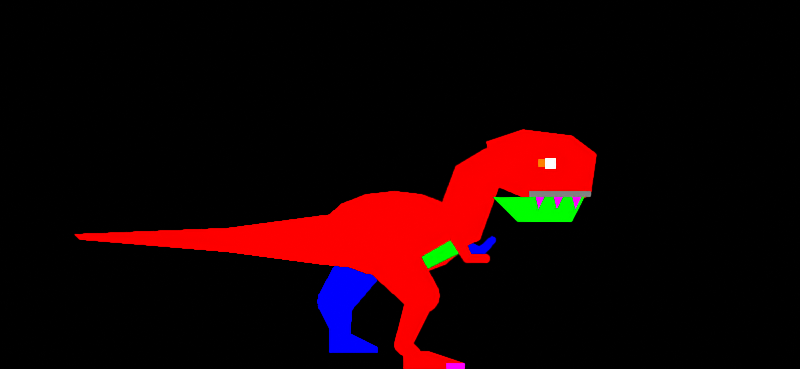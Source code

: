 # Source: tyrannosaurus-wink.blend  (saved by Blender 4.5.92; exported with 4.5.12 LTS)
import bpy
from mathutils import Matrix  # noqa: F401  (used for matrix-valued properties, if any)

bpy.ops.wm.read_factory_settings(use_empty=True)
scene = bpy.context.scene
scene.name = 'DinoTycoon_Motion_tyrannosaurus_wink'

# ---- materials (node trees are filled in below, after node groups)
mat_dinotycoon_role_f = bpy.data.materials.new('DinoTycoon_Role_F')
mat_dinotycoon_role_f.diffuse_color = (0.0, 0.0, 1.0, 1.0)
mat_dinotycoon_role_b = bpy.data.materials.new('DinoTycoon_Role_B')
mat_dinotycoon_role_b.diffuse_color = (1.0, 0.0, 0.0, 1.0)
mat_dinotycoon_role_d = bpy.data.materials.new('DinoTycoon_Role_D')
mat_dinotycoon_role_d.diffuse_color = (0.0, 1.0, 0.0, 1.0)
mat_dinotycoon_role_m = bpy.data.materials.new('DinoTycoon_Role_M')
mat_dinotycoon_role_m.diffuse_color = (0.2159, 0.2159, 0.2159, 1.0)
mat_dinotycoon_role_w = bpy.data.materials.new('DinoTycoon_Role_W')
mat_dinotycoon_role_w.diffuse_color = (1.0, 0.0, 1.0, 1.0)
mat_dinotycoon_role_e = bpy.data.materials.new('DinoTycoon_Role_E')
mat_dinotycoon_role_e.diffuse_color = (1.0, 1.0, 1.0, 1.0)
mat_dinotycoon_role_y = bpy.data.materials.new('DinoTycoon_Role_Y')
mat_dinotycoon_role_y.diffuse_color = (1.0, 0.2159, 0.0, 1.0)

# ---- material node trees
mat_dinotycoon_role_f.use_nodes = True; mat_dinotycoon_role_f.node_tree.nodes.clear()
_N = mat_dinotycoon_role_f.node_tree.nodes; _L = mat_dinotycoon_role_f.node_tree.links
n0 = _N.new('ShaderNodeEmission'); n0.name = 'Emission'; n0.location = (0, 0)
n0.inputs[0].default_value = (0.0, 0.0, 1.0, 1.0)
n1 = _N.new('ShaderNodeOutputMaterial'); n1.name = 'Material Output'; n1.location = (0, 0)
_L.new(n0.outputs[0], n1.inputs[0])
n1.is_active_output = True
mat_dinotycoon_role_b.use_nodes = True; mat_dinotycoon_role_b.node_tree.nodes.clear()
_N = mat_dinotycoon_role_b.node_tree.nodes; _L = mat_dinotycoon_role_b.node_tree.links
n0 = _N.new('ShaderNodeEmission'); n0.name = 'Emission'; n0.location = (0, 0)
n0.inputs[0].default_value = (1.0, 0.0, 0.0, 1.0)
n1 = _N.new('ShaderNodeOutputMaterial'); n1.name = 'Material Output'; n1.location = (0, 0)
_L.new(n0.outputs[0], n1.inputs[0])
n1.is_active_output = True
mat_dinotycoon_role_d.use_nodes = True; mat_dinotycoon_role_d.node_tree.nodes.clear()
_N = mat_dinotycoon_role_d.node_tree.nodes; _L = mat_dinotycoon_role_d.node_tree.links
n0 = _N.new('ShaderNodeEmission'); n0.name = 'Emission'; n0.location = (0, 0)
n0.inputs[0].default_value = (0.0, 1.0, 0.0, 1.0)
n1 = _N.new('ShaderNodeOutputMaterial'); n1.name = 'Material Output'; n1.location = (0, 0)
_L.new(n0.outputs[0], n1.inputs[0])
n1.is_active_output = True
mat_dinotycoon_role_m.use_nodes = True; mat_dinotycoon_role_m.node_tree.nodes.clear()
_N = mat_dinotycoon_role_m.node_tree.nodes; _L = mat_dinotycoon_role_m.node_tree.links
n0 = _N.new('ShaderNodeEmission'); n0.name = 'Emission'; n0.location = (0, 0)
n0.inputs[0].default_value = (0.2159, 0.2159, 0.2159, 1.0)
n1 = _N.new('ShaderNodeOutputMaterial'); n1.name = 'Material Output'; n1.location = (0, 0)
_L.new(n0.outputs[0], n1.inputs[0])
n1.is_active_output = True
mat_dinotycoon_role_w.use_nodes = True; mat_dinotycoon_role_w.node_tree.nodes.clear()
_N = mat_dinotycoon_role_w.node_tree.nodes; _L = mat_dinotycoon_role_w.node_tree.links
n0 = _N.new('ShaderNodeEmission'); n0.name = 'Emission'; n0.location = (0, 0)
n0.inputs[0].default_value = (1.0, 0.0, 1.0, 1.0)
n1 = _N.new('ShaderNodeOutputMaterial'); n1.name = 'Material Output'; n1.location = (0, 0)
_L.new(n0.outputs[0], n1.inputs[0])
n1.is_active_output = True
mat_dinotycoon_role_e.use_nodes = True; mat_dinotycoon_role_e.node_tree.nodes.clear()
_N = mat_dinotycoon_role_e.node_tree.nodes; _L = mat_dinotycoon_role_e.node_tree.links
n0 = _N.new('ShaderNodeEmission'); n0.name = 'Emission'; n0.location = (0, 0)
n1 = _N.new('ShaderNodeOutputMaterial'); n1.name = 'Material Output'; n1.location = (0, 0)
_L.new(n0.outputs[0], n1.inputs[0])
n1.is_active_output = True
mat_dinotycoon_role_y.use_nodes = True; mat_dinotycoon_role_y.node_tree.nodes.clear()
_N = mat_dinotycoon_role_y.node_tree.nodes; _L = mat_dinotycoon_role_y.node_tree.links
n0 = _N.new('ShaderNodeEmission'); n0.name = 'Emission'; n0.location = (0, 0)
n0.inputs[0].default_value = (1.0, 0.2159, 0.0, 1.0)
n1 = _N.new('ShaderNodeOutputMaterial'); n1.name = 'Material Output'; n1.location = (0, 0)
_L.new(n0.outputs[0], n1.inputs[0])
n1.is_active_output = True

# ---- cameras
cam_dinotycoon_motion_tyrannosaurus_wink_sample_camera = bpy.data.cameras.new('DinoTycoon_Motion_tyrannosaurus_wink_sample_Camera')
cam_dinotycoon_motion_tyrannosaurus_wink_sample_camera.type = 'ORTHO'
cam_dinotycoon_motion_tyrannosaurus_wink_sample_camera.ortho_scale = 130.0

# ---- meshes
me_dinotycoon_motion_tyrannosaurus_wink_sample_far_leg_0 = bpy.data.meshes.new('DinoTycoon_Motion_tyrannosaurus_wink_sample_far_leg_0')
me_dinotycoon_motion_tyrannosaurus_wink_sample_far_leg_0.from_pydata([(56.7, 3.0, 21.27), (52.03, 3.0, 12.7), (56.97, 3.0, 9.3), (63.3, 3.0, 16.73), (56.7, 5.0, 21.27), (52.03, 5.0, 12.7), (56.97, 5.0, 9.3), (63.3, 5.0, 16.73)], [], [(3, 2, 1, 0), (4, 5, 6, 7), (0, 1, 5, 4), (1, 2, 6, 5), (2, 3, 7, 6), (3, 0, 4, 7)])
me_dinotycoon_motion_tyrannosaurus_wink_sample_far_leg_0.materials.append(mat_dinotycoon_role_f)
me_dinotycoon_motion_tyrannosaurus_wink_sample_far_leg_0.update()
me_dinotycoon_motion_tyrannosaurus_wink_sample_far_leg_joint_0 = bpy.data.meshes.new('DinoTycoon_Motion_tyrannosaurus_wink_sample_far_leg_joint_0')
me_dinotycoon_motion_tyrannosaurus_wink_sample_far_leg_joint_0.from_pydata([(64.0, 3.0, 19.0), (63.7, 3.0, 17.47), (62.83, 3.0, 16.17), (61.53, 3.0, 15.3), (60.0, 3.0, 15.0), (58.47, 3.0, 15.3), (57.17, 3.0, 16.17), (56.3, 3.0, 17.47), (56.0, 3.0, 19.0), (56.3, 3.0, 20.53), (57.17, 3.0, 21.83), (58.47, 3.0, 22.7), (60.0, 3.0, 23.0), (61.53, 3.0, 22.7), (62.83, 3.0, 21.83), (63.7, 3.0, 20.53), (64.0, 5.0, 19.0), (63.7, 5.0, 17.47), (62.83, 5.0, 16.17), (61.53, 5.0, 15.3), (60.0, 5.0, 15.0), (58.47, 5.0, 15.3), (57.17, 5.0, 16.17), (56.3, 5.0, 17.47), (56.0, 5.0, 19.0), (56.3, 5.0, 20.53), (57.17, 5.0, 21.83), (58.47, 5.0, 22.7), (60.0, 5.0, 23.0), (61.53, 5.0, 22.7), (62.83, 5.0, 21.83), (63.7, 5.0, 20.53)], [], [(15, 14, 13, 12, 11, 10, 9, 8, 7, 6, 5, 4, 3, 2, 1, 0), (16, 17, 18, 19, 20, 21, 22, 23, 24, 25, 26, 27, 28, 29, 30, 31), (0, 1, 17, 16), (1, 2, 18, 17), (2, 3, 19, 18), (3, 4, 20, 19), (4, 5, 21, 20), (5, 6, 22, 21), (6, 7, 23, 22), (7, 8, 24, 23), (8, 9, 25, 24), (9, 10, 26, 25), (10, 11, 27, 26), (11, 12, 28, 27), (12, 13, 29, 28), (13, 14, 30, 29), (14, 15, 31, 30), (15, 0, 16, 31)])
me_dinotycoon_motion_tyrannosaurus_wink_sample_far_leg_joint_0.materials.append(mat_dinotycoon_role_f)
me_dinotycoon_motion_tyrannosaurus_wink_sample_far_leg_joint_0.update()
me_dinotycoon_motion_tyrannosaurus_wink_sample_far_leg_1 = bpy.data.meshes.new('DinoTycoon_Motion_tyrannosaurus_wink_sample_far_leg_1')
me_dinotycoon_motion_tyrannosaurus_wink_sample_far_leg_1.from_pydata([(51.55, 3.0, 10.45), (54.03, 3.0, 5.325), (56.97, 3.0, 5.871), (57.45, 3.0, 11.55), (51.55, 5.0, 10.45), (54.03, 5.0, 5.325), (56.97, 5.0, 5.871), (57.45, 5.0, 11.55)], [], [(3, 2, 1, 0), (4, 5, 6, 7), (0, 1, 5, 4), (1, 2, 6, 5), (2, 3, 7, 6), (3, 0, 4, 7)])
me_dinotycoon_motion_tyrannosaurus_wink_sample_far_leg_1.materials.append(mat_dinotycoon_role_f)
me_dinotycoon_motion_tyrannosaurus_wink_sample_far_leg_1.update()
me_dinotycoon_motion_tyrannosaurus_wink_sample_far_leg_joint_1 = bpy.data.meshes.new('DinoTycoon_Motion_tyrannosaurus_wink_sample_far_leg_joint_1')
me_dinotycoon_motion_tyrannosaurus_wink_sample_far_leg_joint_1.from_pydata([(57.5, 3.0, 11.0), (57.27, 3.0, 9.852), (56.62, 3.0, 8.879), (55.65, 3.0, 8.228), (54.5, 3.0, 8.0), (53.35, 3.0, 8.228), (52.38, 3.0, 8.879), (51.73, 3.0, 9.852), (51.5, 3.0, 11.0), (51.73, 3.0, 12.15), (52.38, 3.0, 13.12), (53.35, 3.0, 13.77), (54.5, 3.0, 14.0), (55.65, 3.0, 13.77), (56.62, 3.0, 13.12), (57.27, 3.0, 12.15), (57.5, 5.0, 11.0), (57.27, 5.0, 9.852), (56.62, 5.0, 8.879), (55.65, 5.0, 8.228), (54.5, 5.0, 8.0), (53.35, 5.0, 8.228), (52.38, 5.0, 8.879), (51.73, 5.0, 9.852), (51.5, 5.0, 11.0), (51.73, 5.0, 12.15), (52.38, 5.0, 13.12), (53.35, 5.0, 13.77), (54.5, 5.0, 14.0), (55.65, 5.0, 13.77), (56.62, 5.0, 13.12), (57.27, 5.0, 12.15)], [], [(15, 14, 13, 12, 11, 10, 9, 8, 7, 6, 5, 4, 3, 2, 1, 0), (16, 17, 18, 19, 20, 21, 22, 23, 24, 25, 26, 27, 28, 29, 30, 31), (0, 1, 17, 16), (1, 2, 18, 17), (2, 3, 19, 18), (3, 4, 20, 19), (4, 5, 21, 20), (5, 6, 22, 21), (6, 7, 23, 22), (7, 8, 24, 23), (8, 9, 25, 24), (9, 10, 26, 25), (10, 11, 27, 26), (11, 12, 28, 27), (12, 13, 29, 28), (13, 14, 30, 29), (14, 15, 31, 30), (15, 0, 16, 31)])
me_dinotycoon_motion_tyrannosaurus_wink_sample_far_leg_joint_1.materials.append(mat_dinotycoon_role_f)
me_dinotycoon_motion_tyrannosaurus_wink_sample_far_leg_joint_1.update()
me_dinotycoon_motion_tyrannosaurus_wink_sample_far_leg_tip = bpy.data.meshes.new('DinoTycoon_Motion_tyrannosaurus_wink_sample_far_leg_tip')
me_dinotycoon_motion_tyrannosaurus_wink_sample_far_leg_tip.from_pydata([(57.0, 3.0, 5.598), (56.89, 3.0, 5.024), (56.56, 3.0, 4.537), (56.07, 3.0, 4.212), (55.5, 3.0, 4.098), (54.93, 3.0, 4.212), (54.44, 3.0, 4.537), (54.11, 3.0, 5.024), (54.0, 3.0, 5.598), (54.11, 3.0, 6.172), (54.44, 3.0, 6.659), (54.93, 3.0, 6.984), (55.5, 3.0, 7.098), (56.07, 3.0, 6.984), (56.56, 3.0, 6.659), (56.89, 3.0, 6.172), (57.0, 5.0, 5.598), (56.89, 5.0, 5.024), (56.56, 5.0, 4.537), (56.07, 5.0, 4.212), (55.5, 5.0, 4.098), (54.93, 5.0, 4.212), (54.44, 5.0, 4.537), (54.11, 5.0, 5.024), (54.0, 5.0, 5.598), (54.11, 5.0, 6.172), (54.44, 5.0, 6.659), (54.93, 5.0, 6.984), (55.5, 5.0, 7.098), (56.07, 5.0, 6.984), (56.56, 5.0, 6.659), (56.89, 5.0, 6.172)], [], [(15, 14, 13, 12, 11, 10, 9, 8, 7, 6, 5, 4, 3, 2, 1, 0), (16, 17, 18, 19, 20, 21, 22, 23, 24, 25, 26, 27, 28, 29, 30, 31), (0, 1, 17, 16), (1, 2, 18, 17), (2, 3, 19, 18), (3, 4, 20, 19), (4, 5, 21, 20), (5, 6, 22, 21), (6, 7, 23, 22), (7, 8, 24, 23), (8, 9, 25, 24), (9, 10, 26, 25), (10, 11, 27, 26), (11, 12, 28, 27), (12, 13, 29, 28), (13, 14, 30, 29), (14, 15, 31, 30), (15, 0, 16, 31)])
me_dinotycoon_motion_tyrannosaurus_wink_sample_far_leg_tip.materials.append(mat_dinotycoon_role_f)
me_dinotycoon_motion_tyrannosaurus_wink_sample_far_leg_tip.update()
me_dinotycoon_motion_tyrannosaurus_wink_sample_far_toes = bpy.data.meshes.new('DinoTycoon_Motion_tyrannosaurus_wink_sample_far_toes')
me_dinotycoon_motion_tyrannosaurus_wink_sample_far_toes.from_pydata([(53.5, 3.0, 6.598), (57.5, 3.0, 5.598), (61.5, 3.0, 3.598), (61.5, 3.0, 2.598), (53.5, 3.0, 2.598), (53.5, 5.0, 6.598), (57.5, 5.0, 5.598), (61.5, 5.0, 3.598), (61.5, 5.0, 2.598), (53.5, 5.0, 2.598)], [], [(4, 3, 2, 1, 0), (5, 6, 7, 8, 9), (0, 1, 6, 5), (1, 2, 7, 6), (2, 3, 8, 7), (3, 4, 9, 8), (4, 0, 5, 9)])
me_dinotycoon_motion_tyrannosaurus_wink_sample_far_toes.materials.append(mat_dinotycoon_role_f)
me_dinotycoon_motion_tyrannosaurus_wink_sample_far_toes.update()
me_dinotycoon_motion_tyrannosaurus_wink_sample_tail = bpy.data.meshes.new('DinoTycoon_Motion_tyrannosaurus_wink_sample_tail')
me_dinotycoon_motion_tyrannosaurus_wink_sample_tail.from_pydata([(61.0, -1.0, 26.0), (52.0, -1.0, 25.0), (37.0, -1.0, 23.0), (12.0, -1.0, 22.0), (13.0, -1.0, 21.0), (37.0, -1.0, 19.0), (52.0, -1.0, 17.0), (62.0, -1.0, 16.0), (61.0, 1.0, 26.0), (52.0, 1.0, 25.0), (37.0, 1.0, 23.0), (12.0, 1.0, 22.0), (13.0, 1.0, 21.0), (37.0, 1.0, 19.0), (52.0, 1.0, 17.0), (62.0, 1.0, 16.0)], [], [(7, 6, 5, 4, 3, 2, 1, 0), (8, 9, 10, 11, 12, 13, 14, 15), (0, 1, 9, 8), (1, 2, 10, 9), (2, 3, 11, 10), (3, 4, 12, 11), (4, 5, 13, 12), (5, 6, 14, 13), (6, 7, 15, 14), (7, 0, 8, 15)])
me_dinotycoon_motion_tyrannosaurus_wink_sample_tail.materials.append(mat_dinotycoon_role_b)
me_dinotycoon_motion_tyrannosaurus_wink_sample_tail.update()
me_dinotycoon_motion_tyrannosaurus_wink_sample_torso = bpy.data.meshes.new('DinoTycoon_Motion_tyrannosaurus_wink_sample_torso')
me_dinotycoon_motion_tyrannosaurus_wink_sample_torso.from_pydata([(76.0, -1.0, 22.0), (75.09, -1.0, 19.32), (72.49, -1.0, 17.05), (68.59, -1.0, 15.53), (64.0, -1.0, 15.0), (59.41, -1.0, 15.53), (55.51, -1.0, 17.05), (52.91, -1.0, 19.32), (52.0, -1.0, 22.0), (52.91, -1.0, 24.68), (55.51, -1.0, 26.95), (59.41, -1.0, 28.47), (64.0, -1.0, 29.0), (68.59, -1.0, 28.47), (72.49, -1.0, 26.95), (75.09, -1.0, 24.68), (76.0, 1.0, 22.0), (75.09, 1.0, 19.32), (72.49, 1.0, 17.05), (68.59, 1.0, 15.53), (64.0, 1.0, 15.0), (59.41, 1.0, 15.53), (55.51, 1.0, 17.05), (52.91, 1.0, 19.32), (52.0, 1.0, 22.0), (52.91, 1.0, 24.68), (55.51, 1.0, 26.95), (59.41, 1.0, 28.47), (64.0, 1.0, 29.0), (68.59, 1.0, 28.47), (72.49, 1.0, 26.95), (75.09, 1.0, 24.68)], [], [(15, 14, 13, 12, 11, 10, 9, 8, 7, 6, 5, 4, 3, 2, 1, 0), (16, 17, 18, 19, 20, 21, 22, 23, 24, 25, 26, 27, 28, 29, 30, 31), (0, 1, 17, 16), (1, 2, 18, 17), (2, 3, 19, 18), (3, 4, 20, 19), (4, 5, 21, 20), (5, 6, 22, 21), (6, 7, 23, 22), (7, 8, 24, 23), (8, 9, 25, 24), (9, 10, 26, 25), (10, 11, 27, 26), (11, 12, 28, 27), (12, 13, 29, 28), (13, 14, 30, 29), (14, 15, 31, 30), (15, 0, 16, 31)])
me_dinotycoon_motion_tyrannosaurus_wink_sample_torso.materials.append(mat_dinotycoon_role_b)
me_dinotycoon_motion_tyrannosaurus_wink_sample_torso.update()
me_dinotycoon_motion_tyrannosaurus_wink_sample_neck = bpy.data.meshes.new('DinoTycoon_Motion_tyrannosaurus_wink_sample_neck')
me_dinotycoon_motion_tyrannosaurus_wink_sample_neck.from_pydata([(71.0, -2.0, 25.0), (74.0, -2.0, 33.0), (79.0, -2.0, 36.0), (82.0, -2.0, 32.0), (78.0, -2.0, 21.0), (71.0, -2.0, 18.0), (71.0, 0.0, 25.0), (74.0, 0.0, 33.0), (79.0, 0.0, 36.0), (82.0, 0.0, 32.0), (78.0, 0.0, 21.0), (71.0, 0.0, 18.0)], [], [(5, 4, 3, 2, 1, 0), (6, 7, 8, 9, 10, 11), (0, 1, 7, 6), (1, 2, 8, 7), (2, 3, 9, 8), (3, 4, 10, 9), (4, 5, 11, 10), (5, 0, 6, 11)])
me_dinotycoon_motion_tyrannosaurus_wink_sample_neck.materials.append(mat_dinotycoon_role_b)
me_dinotycoon_motion_tyrannosaurus_wink_sample_neck.update()
me_dinotycoon_motion_tyrannosaurus_wink_sample_skull = bpy.data.meshes.new('DinoTycoon_Motion_tyrannosaurus_wink_sample_skull')
me_dinotycoon_motion_tyrannosaurus_wink_sample_skull.from_pydata([(79.0, -3.0, 37.0), (85.0, -3.0, 39.0), (93.0, -3.0, 38.0), (97.0, -3.0, 35.0), (96.0, -3.0, 28.0), (87.0, -3.0, 27.0), (80.0, -3.0, 30.0), (79.0, -1.0, 37.0), (85.0, -1.0, 39.0), (93.0, -1.0, 38.0), (97.0, -1.0, 35.0), (96.0, -1.0, 28.0), (87.0, -1.0, 27.0), (80.0, -1.0, 30.0)], [], [(6, 5, 4, 3, 2, 1, 0), (7, 8, 9, 10, 11, 12, 13), (0, 1, 8, 7), (1, 2, 9, 8), (2, 3, 10, 9), (3, 4, 11, 10), (4, 5, 12, 11), (5, 6, 13, 12), (6, 0, 7, 13)])
me_dinotycoon_motion_tyrannosaurus_wink_sample_skull.materials.append(mat_dinotycoon_role_b)
me_dinotycoon_motion_tyrannosaurus_wink_sample_skull.update()
me_dinotycoon_motion_tyrannosaurus_wink_sample_jaw = bpy.data.meshes.new('DinoTycoon_Motion_tyrannosaurus_wink_sample_jaw')
me_dinotycoon_motion_tyrannosaurus_wink_sample_jaw.from_pydata([(83.0, -4.0, 28.0), (95.0, -4.0, 28.0), (93.0, -4.0, 24.0), (84.0, -4.0, 24.0), (80.0, -4.0, 28.0), (83.0, -2.0, 28.0), (95.0, -2.0, 28.0), (93.0, -2.0, 24.0), (84.0, -2.0, 24.0), (80.0, -2.0, 28.0)], [], [(4, 3, 2, 1, 0), (5, 6, 7, 8, 9), (0, 1, 6, 5), (1, 2, 7, 6), (2, 3, 8, 7), (3, 4, 9, 8), (4, 0, 5, 9)])
me_dinotycoon_motion_tyrannosaurus_wink_sample_jaw.materials.append(mat_dinotycoon_role_d)
me_dinotycoon_motion_tyrannosaurus_wink_sample_jaw.update()
me_dinotycoon_motion_tyrannosaurus_wink_sample_mouth = bpy.data.meshes.new('DinoTycoon_Motion_tyrannosaurus_wink_sample_mouth')
me_dinotycoon_motion_tyrannosaurus_wink_sample_mouth.from_pydata([(86.0, -6.0, 29.0), (96.0, -6.0, 29.0), (96.0, -6.0, 28.0), (86.0, -6.0, 28.0), (86.0, -4.0, 29.0), (96.0, -4.0, 29.0), (96.0, -4.0, 28.0), (86.0, -4.0, 28.0)], [], [(3, 2, 1, 0), (4, 5, 6, 7), (0, 1, 5, 4), (1, 2, 6, 5), (2, 3, 7, 6), (3, 0, 4, 7)])
me_dinotycoon_motion_tyrannosaurus_wink_sample_mouth.materials.append(mat_dinotycoon_role_m)
me_dinotycoon_motion_tyrannosaurus_wink_sample_mouth.update()
me_dinotycoon_motion_tyrannosaurus_wink_sample_tooth_55 = bpy.data.meshes.new('DinoTycoon_Motion_tyrannosaurus_wink_sample_tooth_55')
me_dinotycoon_motion_tyrannosaurus_wink_sample_tooth_55.from_pydata([(87.0, -7.0, 28.0), (88.5, -7.0, 28.0), (87.5, -7.0, 26.0), (87.0, -5.0, 28.0), (88.5, -5.0, 28.0), (87.5, -5.0, 26.0)], [], [(2, 1, 0), (3, 4, 5), (0, 1, 4, 3), (1, 2, 5, 4), (2, 0, 3, 5)])
me_dinotycoon_motion_tyrannosaurus_wink_sample_tooth_55.materials.append(mat_dinotycoon_role_w)
me_dinotycoon_motion_tyrannosaurus_wink_sample_tooth_55.update()
me_dinotycoon_motion_tyrannosaurus_wink_sample_tooth_58 = bpy.data.meshes.new('DinoTycoon_Motion_tyrannosaurus_wink_sample_tooth_58')
me_dinotycoon_motion_tyrannosaurus_wink_sample_tooth_58.from_pydata([(90.0, -7.0, 28.0), (91.5, -7.0, 28.0), (90.5, -7.0, 26.0), (90.0, -5.0, 28.0), (91.5, -5.0, 28.0), (90.5, -5.0, 26.0)], [], [(2, 1, 0), (3, 4, 5), (0, 1, 4, 3), (1, 2, 5, 4), (2, 0, 3, 5)])
me_dinotycoon_motion_tyrannosaurus_wink_sample_tooth_58.materials.append(mat_dinotycoon_role_w)
me_dinotycoon_motion_tyrannosaurus_wink_sample_tooth_58.update()
me_dinotycoon_motion_tyrannosaurus_wink_sample_tooth_61 = bpy.data.meshes.new('DinoTycoon_Motion_tyrannosaurus_wink_sample_tooth_61')
me_dinotycoon_motion_tyrannosaurus_wink_sample_tooth_61.from_pydata([(93.0, -7.0, 28.0), (94.5, -7.0, 28.0), (93.5, -7.0, 26.0), (93.0, -5.0, 28.0), (94.5, -5.0, 28.0), (93.5, -5.0, 26.0)], [], [(2, 1, 0), (3, 4, 5), (0, 1, 4, 3), (1, 2, 5, 4), (2, 0, 3, 5)])
me_dinotycoon_motion_tyrannosaurus_wink_sample_tooth_61.materials.append(mat_dinotycoon_role_w)
me_dinotycoon_motion_tyrannosaurus_wink_sample_tooth_61.update()
me_dinotycoon_motion_tyrannosaurus_wink_sample_eye = bpy.data.meshes.new('DinoTycoon_Motion_tyrannosaurus_wink_sample_eye')
me_dinotycoon_motion_tyrannosaurus_wink_sample_eye.from_pydata([(88.6, -30.0, 34.4), (90.4, -30.0, 34.4), (90.4, -30.0, 32.6), (88.6, -30.0, 32.6), (88.6, -30.0, 34.4), (90.4, -30.0, 34.4), (90.4, -30.0, 32.6), (88.6, -30.0, 32.6)], [], [(3, 2, 1, 0), (4, 5, 6, 7), (0, 1, 5, 4), (1, 2, 6, 5), (2, 3, 7, 6), (3, 0, 4, 7)])
me_dinotycoon_motion_tyrannosaurus_wink_sample_eye.materials.append(mat_dinotycoon_role_e)
me_dinotycoon_motion_tyrannosaurus_wink_sample_eye.update()
me_dinotycoon_motion_tyrannosaurus_wink_sample_eye_white = bpy.data.meshes.new('DinoTycoon_Motion_tyrannosaurus_wink_sample_eye_white')
me_dinotycoon_motion_tyrannosaurus_wink_sample_eye_white.from_pydata([(87.4, -29.0, 34.2), (88.8, -29.0, 34.2), (88.8, -29.0, 32.8), (87.4, -29.0, 32.8), (87.4, -29.0, 34.2), (88.8, -29.0, 34.2), (88.8, -29.0, 32.8), (87.4, -29.0, 32.8)], [], [(3, 2, 1, 0), (4, 5, 6, 7), (0, 1, 5, 4), (1, 2, 6, 5), (2, 3, 7, 6), (3, 0, 4, 7)])
me_dinotycoon_motion_tyrannosaurus_wink_sample_eye_white.materials.append(mat_dinotycoon_role_y)
me_dinotycoon_motion_tyrannosaurus_wink_sample_eye_white.update()
me_dinotycoon_motion_tyrannosaurus_wink_sample_belly = bpy.data.meshes.new('DinoTycoon_Motion_tyrannosaurus_wink_sample_belly')
me_dinotycoon_motion_tyrannosaurus_wink_sample_belly.from_pydata([(60.0, -4.0, 18.0), (68.0, -4.0, 18.0), (75.0, -4.0, 22.0), (75.0, -4.0, 19.0), (67.0, -4.0, 15.0), (61.0, -4.0, 15.0), (60.0, -2.0, 18.0), (68.0, -2.0, 18.0), (75.0, -2.0, 22.0), (75.0, -2.0, 19.0), (67.0, -2.0, 15.0), (61.0, -2.0, 15.0)], [], [(5, 4, 3, 2, 1, 0), (6, 7, 8, 9, 10, 11), (0, 1, 7, 6), (1, 2, 8, 7), (2, 3, 9, 8), (3, 4, 10, 9), (4, 5, 11, 10), (5, 0, 6, 11)])
me_dinotycoon_motion_tyrannosaurus_wink_sample_belly.materials.append(mat_dinotycoon_role_d)
me_dinotycoon_motion_tyrannosaurus_wink_sample_belly.update()
me_dinotycoon_motion_tyrannosaurus_wink_sample_far_arm_0 = bpy.data.meshes.new('DinoTycoon_Motion_tyrannosaurus_wink_sample_far_arm_0')
me_dinotycoon_motion_tyrannosaurus_wink_sample_far_arm_0.from_pydata([(73.55, 2.0, 20.11), (77.64, 2.0, 18.28), (78.36, 2.0, 19.72), (74.45, 2.0, 21.89), (73.55, 4.0, 20.11), (77.64, 4.0, 18.28), (78.36, 4.0, 19.72), (74.45, 4.0, 21.89)], [], [(3, 2, 1, 0), (4, 5, 6, 7), (0, 1, 5, 4), (1, 2, 6, 5), (2, 3, 7, 6), (3, 0, 4, 7)])
me_dinotycoon_motion_tyrannosaurus_wink_sample_far_arm_0.materials.append(mat_dinotycoon_role_f)
me_dinotycoon_motion_tyrannosaurus_wink_sample_far_arm_0.update()
me_dinotycoon_motion_tyrannosaurus_wink_sample_far_arm_joint_0 = bpy.data.meshes.new('DinoTycoon_Motion_tyrannosaurus_wink_sample_far_arm_joint_0')
me_dinotycoon_motion_tyrannosaurus_wink_sample_far_arm_joint_0.from_pydata([(75.0, 2.0, 21.0), (74.92, 2.0, 20.62), (74.71, 2.0, 20.29), (74.38, 2.0, 20.08), (74.0, 2.0, 20.0), (73.62, 2.0, 20.08), (73.29, 2.0, 20.29), (73.08, 2.0, 20.62), (73.0, 2.0, 21.0), (73.08, 2.0, 21.38), (73.29, 2.0, 21.71), (73.62, 2.0, 21.92), (74.0, 2.0, 22.0), (74.38, 2.0, 21.92), (74.71, 2.0, 21.71), (74.92, 2.0, 21.38), (75.0, 4.0, 21.0), (74.92, 4.0, 20.62), (74.71, 4.0, 20.29), (74.38, 4.0, 20.08), (74.0, 4.0, 20.0), (73.62, 4.0, 20.08), (73.29, 4.0, 20.29), (73.08, 4.0, 20.62), (73.0, 4.0, 21.0), (73.08, 4.0, 21.38), (73.29, 4.0, 21.71), (73.62, 4.0, 21.92), (74.0, 4.0, 22.0), (74.38, 4.0, 21.92), (74.71, 4.0, 21.71), (74.92, 4.0, 21.38)], [], [(15, 14, 13, 12, 11, 10, 9, 8, 7, 6, 5, 4, 3, 2, 1, 0), (16, 17, 18, 19, 20, 21, 22, 23, 24, 25, 26, 27, 28, 29, 30, 31), (0, 1, 17, 16), (1, 2, 18, 17), (2, 3, 19, 18), (3, 4, 20, 19), (4, 5, 21, 20), (5, 6, 22, 21), (6, 7, 23, 22), (7, 8, 24, 23), (8, 9, 25, 24), (9, 10, 26, 25), (10, 11, 27, 26), (11, 12, 28, 27), (12, 13, 29, 28), (13, 14, 30, 29), (14, 15, 31, 30), (15, 0, 16, 31)])
me_dinotycoon_motion_tyrannosaurus_wink_sample_far_arm_joint_0.materials.append(mat_dinotycoon_role_f)
me_dinotycoon_motion_tyrannosaurus_wink_sample_far_arm_joint_0.update()
me_dinotycoon_motion_tyrannosaurus_wink_sample_far_arm_1 = bpy.data.meshes.new('DinoTycoon_Motion_tyrannosaurus_wink_sample_far_arm_1')
me_dinotycoon_motion_tyrannosaurus_wink_sample_far_arm_1.from_pydata([(78.57, 2.0, 18.43), (80.42, 2.0, 20.58), (79.58, 2.0, 21.42), (77.43, 2.0, 19.57), (78.57, 4.0, 18.43), (80.42, 4.0, 20.58), (79.58, 4.0, 21.42), (77.43, 4.0, 19.57)], [], [(3, 2, 1, 0), (4, 5, 6, 7), (0, 1, 5, 4), (1, 2, 6, 5), (2, 3, 7, 6), (3, 0, 4, 7)])
me_dinotycoon_motion_tyrannosaurus_wink_sample_far_arm_1.materials.append(mat_dinotycoon_role_f)
me_dinotycoon_motion_tyrannosaurus_wink_sample_far_arm_1.update()
me_dinotycoon_motion_tyrannosaurus_wink_sample_far_arm_joint_1 = bpy.data.meshes.new('DinoTycoon_Motion_tyrannosaurus_wink_sample_far_arm_joint_1')
me_dinotycoon_motion_tyrannosaurus_wink_sample_far_arm_joint_1.from_pydata([(78.8, 2.0, 19.0), (78.74, 2.0, 18.69), (78.57, 2.0, 18.43), (78.31, 2.0, 18.26), (78.0, 2.0, 18.2), (77.69, 2.0, 18.26), (77.43, 2.0, 18.43), (77.26, 2.0, 18.69), (77.2, 2.0, 19.0), (77.26, 2.0, 19.31), (77.43, 2.0, 19.57), (77.69, 2.0, 19.74), (78.0, 2.0, 19.8), (78.31, 2.0, 19.74), (78.57, 2.0, 19.57), (78.74, 2.0, 19.31), (78.8, 4.0, 19.0), (78.74, 4.0, 18.69), (78.57, 4.0, 18.43), (78.31, 4.0, 18.26), (78.0, 4.0, 18.2), (77.69, 4.0, 18.26), (77.43, 4.0, 18.43), (77.26, 4.0, 18.69), (77.2, 4.0, 19.0), (77.26, 4.0, 19.31), (77.43, 4.0, 19.57), (77.69, 4.0, 19.74), (78.0, 4.0, 19.8), (78.31, 4.0, 19.74), (78.57, 4.0, 19.57), (78.74, 4.0, 19.31)], [], [(15, 14, 13, 12, 11, 10, 9, 8, 7, 6, 5, 4, 3, 2, 1, 0), (16, 17, 18, 19, 20, 21, 22, 23, 24, 25, 26, 27, 28, 29, 30, 31), (0, 1, 17, 16), (1, 2, 18, 17), (2, 3, 19, 18), (3, 4, 20, 19), (4, 5, 21, 20), (5, 6, 22, 21), (6, 7, 23, 22), (7, 8, 24, 23), (8, 9, 25, 24), (9, 10, 26, 25), (10, 11, 27, 26), (11, 12, 28, 27), (12, 13, 29, 28), (13, 14, 30, 29), (14, 15, 31, 30), (15, 0, 16, 31)])
me_dinotycoon_motion_tyrannosaurus_wink_sample_far_arm_joint_1.materials.append(mat_dinotycoon_role_f)
me_dinotycoon_motion_tyrannosaurus_wink_sample_far_arm_joint_1.update()
me_dinotycoon_motion_tyrannosaurus_wink_sample_far_arm_tip = bpy.data.meshes.new('DinoTycoon_Motion_tyrannosaurus_wink_sample_far_arm_tip')
me_dinotycoon_motion_tyrannosaurus_wink_sample_far_arm_tip.from_pydata([(80.6, 2.0, 21.0), (80.55, 2.0, 20.77), (80.42, 2.0, 20.58), (80.23, 2.0, 20.45), (80.0, 2.0, 20.4), (79.77, 2.0, 20.45), (79.58, 2.0, 20.58), (79.45, 2.0, 20.77), (79.4, 2.0, 21.0), (79.45, 2.0, 21.23), (79.58, 2.0, 21.42), (79.77, 2.0, 21.55), (80.0, 2.0, 21.6), (80.23, 2.0, 21.55), (80.42, 2.0, 21.42), (80.55, 2.0, 21.23), (80.6, 4.0, 21.0), (80.55, 4.0, 20.77), (80.42, 4.0, 20.58), (80.23, 4.0, 20.45), (80.0, 4.0, 20.4), (79.77, 4.0, 20.45), (79.58, 4.0, 20.58), (79.45, 4.0, 20.77), (79.4, 4.0, 21.0), (79.45, 4.0, 21.23), (79.58, 4.0, 21.42), (79.77, 4.0, 21.55), (80.0, 4.0, 21.6), (80.23, 4.0, 21.55), (80.42, 4.0, 21.42), (80.55, 4.0, 21.23)], [], [(15, 14, 13, 12, 11, 10, 9, 8, 7, 6, 5, 4, 3, 2, 1, 0), (16, 17, 18, 19, 20, 21, 22, 23, 24, 25, 26, 27, 28, 29, 30, 31), (0, 1, 17, 16), (1, 2, 18, 17), (2, 3, 19, 18), (3, 4, 20, 19), (4, 5, 21, 20), (5, 6, 22, 21), (6, 7, 23, 22), (7, 8, 24, 23), (8, 9, 25, 24), (9, 10, 26, 25), (10, 11, 27, 26), (11, 12, 28, 27), (12, 13, 29, 28), (13, 14, 30, 29), (14, 15, 31, 30), (15, 0, 16, 31)])
me_dinotycoon_motion_tyrannosaurus_wink_sample_far_arm_tip.materials.append(mat_dinotycoon_role_f)
me_dinotycoon_motion_tyrannosaurus_wink_sample_far_arm_tip.update()
me_dinotycoon_motion_tyrannosaurus_wink_sample_near_arm_0 = bpy.data.meshes.new('DinoTycoon_Motion_tyrannosaurus_wink_sample_near_arm_0')
me_dinotycoon_motion_tyrannosaurus_wink_sample_near_arm_0.from_pydata([(72.93, -6.0, 21.46), (75.28, -6.0, 17.64), (76.72, -6.0, 18.36), (75.07, -6.0, 22.54), (72.93, -4.0, 21.46), (75.28, -4.0, 17.64), (76.72, -4.0, 18.36), (75.07, -4.0, 22.54)], [], [(3, 2, 1, 0), (4, 5, 6, 7), (0, 1, 5, 4), (1, 2, 6, 5), (2, 3, 7, 6), (3, 0, 4, 7)])
me_dinotycoon_motion_tyrannosaurus_wink_sample_near_arm_0.materials.append(mat_dinotycoon_role_b)
me_dinotycoon_motion_tyrannosaurus_wink_sample_near_arm_0.update()
me_dinotycoon_motion_tyrannosaurus_wink_sample_near_arm_joint_0 = bpy.data.meshes.new('DinoTycoon_Motion_tyrannosaurus_wink_sample_near_arm_joint_0')
me_dinotycoon_motion_tyrannosaurus_wink_sample_near_arm_joint_0.from_pydata([(75.2, -6.0, 22.0), (75.11, -6.0, 21.54), (74.85, -6.0, 21.15), (74.46, -6.0, 20.89), (74.0, -6.0, 20.8), (73.54, -6.0, 20.89), (73.15, -6.0, 21.15), (72.89, -6.0, 21.54), (72.8, -6.0, 22.0), (72.89, -6.0, 22.46), (73.15, -6.0, 22.85), (73.54, -6.0, 23.11), (74.0, -6.0, 23.2), (74.46, -6.0, 23.11), (74.85, -6.0, 22.85), (75.11, -6.0, 22.46), (75.2, -4.0, 22.0), (75.11, -4.0, 21.54), (74.85, -4.0, 21.15), (74.46, -4.0, 20.89), (74.0, -4.0, 20.8), (73.54, -4.0, 20.89), (73.15, -4.0, 21.15), (72.89, -4.0, 21.54), (72.8, -4.0, 22.0), (72.89, -4.0, 22.46), (73.15, -4.0, 22.85), (73.54, -4.0, 23.11), (74.0, -4.0, 23.2), (74.46, -4.0, 23.11), (74.85, -4.0, 22.85), (75.11, -4.0, 22.46)], [], [(15, 14, 13, 12, 11, 10, 9, 8, 7, 6, 5, 4, 3, 2, 1, 0), (16, 17, 18, 19, 20, 21, 22, 23, 24, 25, 26, 27, 28, 29, 30, 31), (0, 1, 17, 16), (1, 2, 18, 17), (2, 3, 19, 18), (3, 4, 20, 19), (4, 5, 21, 20), (5, 6, 22, 21), (6, 7, 23, 22), (7, 8, 24, 23), (8, 9, 25, 24), (9, 10, 26, 25), (10, 11, 27, 26), (11, 12, 28, 27), (12, 13, 29, 28), (13, 14, 30, 29), (14, 15, 31, 30), (15, 0, 16, 31)])
me_dinotycoon_motion_tyrannosaurus_wink_sample_near_arm_joint_0.materials.append(mat_dinotycoon_role_b)
me_dinotycoon_motion_tyrannosaurus_wink_sample_near_arm_joint_0.update()
me_dinotycoon_motion_tyrannosaurus_wink_sample_near_arm_1 = bpy.data.meshes.new('DinoTycoon_Motion_tyrannosaurus_wink_sample_near_arm_1')
me_dinotycoon_motion_tyrannosaurus_wink_sample_near_arm_1.from_pydata([(76.0, -6.0, 17.2), (79.0, -6.0, 17.3), (79.0, -6.0, 18.7), (76.0, -6.0, 18.8), (76.0, -4.0, 17.2), (79.0, -4.0, 17.3), (79.0, -4.0, 18.7), (76.0, -4.0, 18.8)], [], [(3, 2, 1, 0), (4, 5, 6, 7), (0, 1, 5, 4), (1, 2, 6, 5), (2, 3, 7, 6), (3, 0, 4, 7)])
me_dinotycoon_motion_tyrannosaurus_wink_sample_near_arm_1.materials.append(mat_dinotycoon_role_b)
me_dinotycoon_motion_tyrannosaurus_wink_sample_near_arm_1.update()
me_dinotycoon_motion_tyrannosaurus_wink_sample_near_arm_joint_1 = bpy.data.meshes.new('DinoTycoon_Motion_tyrannosaurus_wink_sample_near_arm_joint_1')
me_dinotycoon_motion_tyrannosaurus_wink_sample_near_arm_joint_1.from_pydata([(76.8, -6.0, 18.0), (76.74, -6.0, 17.69), (76.57, -6.0, 17.43), (76.31, -6.0, 17.26), (76.0, -6.0, 17.2), (75.69, -6.0, 17.26), (75.43, -6.0, 17.43), (75.26, -6.0, 17.69), (75.2, -6.0, 18.0), (75.26, -6.0, 18.31), (75.43, -6.0, 18.57), (75.69, -6.0, 18.74), (76.0, -6.0, 18.8), (76.31, -6.0, 18.74), (76.57, -6.0, 18.57), (76.74, -6.0, 18.31), (76.8, -4.0, 18.0), (76.74, -4.0, 17.69), (76.57, -4.0, 17.43), (76.31, -4.0, 17.26), (76.0, -4.0, 17.2), (75.69, -4.0, 17.26), (75.43, -4.0, 17.43), (75.26, -4.0, 17.69), (75.2, -4.0, 18.0), (75.26, -4.0, 18.31), (75.43, -4.0, 18.57), (75.69, -4.0, 18.74), (76.0, -4.0, 18.8), (76.31, -4.0, 18.74), (76.57, -4.0, 18.57), (76.74, -4.0, 18.31)], [], [(15, 14, 13, 12, 11, 10, 9, 8, 7, 6, 5, 4, 3, 2, 1, 0), (16, 17, 18, 19, 20, 21, 22, 23, 24, 25, 26, 27, 28, 29, 30, 31), (0, 1, 17, 16), (1, 2, 18, 17), (2, 3, 19, 18), (3, 4, 20, 19), (4, 5, 21, 20), (5, 6, 22, 21), (6, 7, 23, 22), (7, 8, 24, 23), (8, 9, 25, 24), (9, 10, 26, 25), (10, 11, 27, 26), (11, 12, 28, 27), (12, 13, 29, 28), (13, 14, 30, 29), (14, 15, 31, 30), (15, 0, 16, 31)])
me_dinotycoon_motion_tyrannosaurus_wink_sample_near_arm_joint_1.materials.append(mat_dinotycoon_role_b)
me_dinotycoon_motion_tyrannosaurus_wink_sample_near_arm_joint_1.update()
me_dinotycoon_motion_tyrannosaurus_wink_sample_near_arm_tip = bpy.data.meshes.new('DinoTycoon_Motion_tyrannosaurus_wink_sample_near_arm_tip')
me_dinotycoon_motion_tyrannosaurus_wink_sample_near_arm_tip.from_pydata([(79.7, -6.0, 18.0), (79.65, -6.0, 17.73), (79.49, -6.0, 17.51), (79.27, -6.0, 17.35), (79.0, -6.0, 17.3), (78.73, -6.0, 17.35), (78.51, -6.0, 17.51), (78.35, -6.0, 17.73), (78.3, -6.0, 18.0), (78.35, -6.0, 18.27), (78.51, -6.0, 18.49), (78.73, -6.0, 18.65), (79.0, -6.0, 18.7), (79.27, -6.0, 18.65), (79.49, -6.0, 18.49), (79.65, -6.0, 18.27), (79.7, -4.0, 18.0), (79.65, -4.0, 17.73), (79.49, -4.0, 17.51), (79.27, -4.0, 17.35), (79.0, -4.0, 17.3), (78.73, -4.0, 17.35), (78.51, -4.0, 17.51), (78.35, -4.0, 17.73), (78.3, -4.0, 18.0), (78.35, -4.0, 18.27), (78.51, -4.0, 18.49), (78.73, -4.0, 18.65), (79.0, -4.0, 18.7), (79.27, -4.0, 18.65), (79.49, -4.0, 18.49), (79.65, -4.0, 18.27)], [], [(15, 14, 13, 12, 11, 10, 9, 8, 7, 6, 5, 4, 3, 2, 1, 0), (16, 17, 18, 19, 20, 21, 22, 23, 24, 25, 26, 27, 28, 29, 30, 31), (0, 1, 17, 16), (1, 2, 18, 17), (2, 3, 19, 18), (3, 4, 20, 19), (4, 5, 21, 20), (5, 6, 22, 21), (6, 7, 23, 22), (7, 8, 24, 23), (8, 9, 25, 24), (9, 10, 26, 25), (10, 11, 27, 26), (11, 12, 28, 27), (12, 13, 29, 28), (13, 14, 30, 29), (14, 15, 31, 30), (15, 0, 16, 31)])
me_dinotycoon_motion_tyrannosaurus_wink_sample_near_arm_tip.materials.append(mat_dinotycoon_role_b)
me_dinotycoon_motion_tyrannosaurus_wink_sample_near_arm_tip.update()
me_dinotycoon_motion_tyrannosaurus_wink_sample_near_thigh_0 = bpy.data.meshes.new('DinoTycoon_Motion_tyrannosaurus_wink_sample_near_thigh_0')
me_dinotycoon_motion_tyrannosaurus_wink_sample_near_thigh_0.from_pydata([(59.46, -6.0, 16.22), (66.14, -6.0, 10.15), (70.86, -6.0, 13.85), (66.54, -6.0, 21.78), (59.46, -4.0, 16.22), (66.14, -4.0, 10.15), (70.86, -4.0, 13.85), (66.54, -4.0, 21.78)], [], [(3, 2, 1, 0), (4, 5, 6, 7), (0, 1, 5, 4), (1, 2, 6, 5), (2, 3, 7, 6), (3, 0, 4, 7)])
me_dinotycoon_motion_tyrannosaurus_wink_sample_near_thigh_0.materials.append(mat_dinotycoon_role_b)
me_dinotycoon_motion_tyrannosaurus_wink_sample_near_thigh_0.update()
me_dinotycoon_motion_tyrannosaurus_wink_sample_near_thigh_joint_0 = bpy.data.meshes.new('DinoTycoon_Motion_tyrannosaurus_wink_sample_near_thigh_joint_0')
me_dinotycoon_motion_tyrannosaurus_wink_sample_near_thigh_joint_0.from_pydata([(67.5, -6.0, 19.0), (67.16, -6.0, 17.28), (66.18, -6.0, 15.82), (64.72, -6.0, 14.84), (63.0, -6.0, 14.5), (61.28, -6.0, 14.84), (59.82, -6.0, 15.82), (58.84, -6.0, 17.28), (58.5, -6.0, 19.0), (58.84, -6.0, 20.72), (59.82, -6.0, 22.18), (61.28, -6.0, 23.16), (63.0, -6.0, 23.5), (64.72, -6.0, 23.16), (66.18, -6.0, 22.18), (67.16, -6.0, 20.72), (67.5, -4.0, 19.0), (67.16, -4.0, 17.28), (66.18, -4.0, 15.82), (64.72, -4.0, 14.84), (63.0, -4.0, 14.5), (61.28, -4.0, 14.84), (59.82, -4.0, 15.82), (58.84, -4.0, 17.28), (58.5, -4.0, 19.0), (58.84, -4.0, 20.72), (59.82, -4.0, 22.18), (61.28, -4.0, 23.16), (63.0, -4.0, 23.5), (64.72, -4.0, 23.16), (66.18, -4.0, 22.18), (67.16, -4.0, 20.72)], [], [(15, 14, 13, 12, 11, 10, 9, 8, 7, 6, 5, 4, 3, 2, 1, 0), (16, 17, 18, 19, 20, 21, 22, 23, 24, 25, 26, 27, 28, 29, 30, 31), (0, 1, 17, 16), (1, 2, 18, 17), (2, 3, 19, 18), (3, 4, 20, 19), (4, 5, 21, 20), (5, 6, 22, 21), (6, 7, 23, 22), (7, 8, 24, 23), (8, 9, 25, 24), (9, 10, 26, 25), (10, 11, 27, 26), (11, 12, 28, 27), (12, 13, 29, 28), (13, 14, 30, 29), (14, 15, 31, 30), (15, 0, 16, 31)])
me_dinotycoon_motion_tyrannosaurus_wink_sample_near_thigh_joint_0.materials.append(mat_dinotycoon_role_b)
me_dinotycoon_motion_tyrannosaurus_wink_sample_near_thigh_joint_0.update()
me_dinotycoon_motion_tyrannosaurus_wink_sample_near_thigh_tip = bpy.data.meshes.new('DinoTycoon_Motion_tyrannosaurus_wink_sample_near_thigh_tip')
me_dinotycoon_motion_tyrannosaurus_wink_sample_near_thigh_tip.from_pydata([(71.5, -6.0, 12.0), (71.27, -6.0, 10.85), (70.62, -6.0, 9.879), (69.65, -6.0, 9.228), (68.5, -6.0, 9.0), (67.35, -6.0, 9.228), (66.38, -6.0, 9.879), (65.73, -6.0, 10.85), (65.5, -6.0, 12.0), (65.73, -6.0, 13.15), (66.38, -6.0, 14.12), (67.35, -6.0, 14.77), (68.5, -6.0, 15.0), (69.65, -6.0, 14.77), (70.62, -6.0, 14.12), (71.27, -6.0, 13.15), (71.5, -4.0, 12.0), (71.27, -4.0, 10.85), (70.62, -4.0, 9.879), (69.65, -4.0, 9.228), (68.5, -4.0, 9.0), (67.35, -4.0, 9.228), (66.38, -4.0, 9.879), (65.73, -4.0, 10.85), (65.5, -4.0, 12.0), (65.73, -4.0, 13.15), (66.38, -4.0, 14.12), (67.35, -4.0, 14.77), (68.5, -4.0, 15.0), (69.65, -4.0, 14.77), (70.62, -4.0, 14.12), (71.27, -4.0, 13.15)], [], [(15, 14, 13, 12, 11, 10, 9, 8, 7, 6, 5, 4, 3, 2, 1, 0), (16, 17, 18, 19, 20, 21, 22, 23, 24, 25, 26, 27, 28, 29, 30, 31), (0, 1, 17, 16), (1, 2, 18, 17), (2, 3, 19, 18), (3, 4, 20, 19), (4, 5, 21, 20), (5, 6, 22, 21), (6, 7, 23, 22), (7, 8, 24, 23), (8, 9, 25, 24), (9, 10, 26, 25), (10, 11, 27, 26), (11, 12, 28, 27), (12, 13, 29, 28), (13, 14, 30, 29), (14, 15, 31, 30), (15, 0, 16, 31)])
me_dinotycoon_motion_tyrannosaurus_wink_sample_near_thigh_tip.materials.append(mat_dinotycoon_role_b)
me_dinotycoon_motion_tyrannosaurus_wink_sample_near_thigh_tip.update()
me_dinotycoon_motion_tyrannosaurus_wink_sample_near_shin_0 = bpy.data.meshes.new('DinoTycoon_Motion_tyrannosaurus_wink_sample_near_shin_0')
me_dinotycoon_motion_tyrannosaurus_wink_sample_near_shin_0.from_pydata([(66.25, -6.0, 12.84), (64.1, -6.0, 4.527), (66.9, -6.0, 3.473), (70.75, -6.0, 11.16), (66.25, -4.0, 12.84), (64.1, -4.0, 4.527), (66.9, -4.0, 3.473), (70.75, -4.0, 11.16)], [], [(3, 2, 1, 0), (4, 5, 6, 7), (0, 1, 5, 4), (1, 2, 6, 5), (2, 3, 7, 6), (3, 0, 4, 7)])
me_dinotycoon_motion_tyrannosaurus_wink_sample_near_shin_0.materials.append(mat_dinotycoon_role_b)
me_dinotycoon_motion_tyrannosaurus_wink_sample_near_shin_0.update()
me_dinotycoon_motion_tyrannosaurus_wink_sample_near_shin_joint_0 = bpy.data.meshes.new('DinoTycoon_Motion_tyrannosaurus_wink_sample_near_shin_joint_0')
me_dinotycoon_motion_tyrannosaurus_wink_sample_near_shin_joint_0.from_pydata([(70.9, -6.0, 12.0), (70.72, -6.0, 11.08), (70.2, -6.0, 10.3), (69.42, -6.0, 9.783), (68.5, -6.0, 9.6), (67.58, -6.0, 9.783), (66.8, -6.0, 10.3), (66.28, -6.0, 11.08), (66.1, -6.0, 12.0), (66.28, -6.0, 12.92), (66.8, -6.0, 13.7), (67.58, -6.0, 14.22), (68.5, -6.0, 14.4), (69.42, -6.0, 14.22), (70.2, -6.0, 13.7), (70.72, -6.0, 12.92), (70.9, -4.0, 12.0), (70.72, -4.0, 11.08), (70.2, -4.0, 10.3), (69.42, -4.0, 9.783), (68.5, -4.0, 9.6), (67.58, -4.0, 9.783), (66.8, -4.0, 10.3), (66.28, -4.0, 11.08), (66.1, -4.0, 12.0), (66.28, -4.0, 12.92), (66.8, -4.0, 13.7), (67.58, -4.0, 14.22), (68.5, -4.0, 14.4), (69.42, -4.0, 14.22), (70.2, -4.0, 13.7), (70.72, -4.0, 12.92)], [], [(15, 14, 13, 12, 11, 10, 9, 8, 7, 6, 5, 4, 3, 2, 1, 0), (16, 17, 18, 19, 20, 21, 22, 23, 24, 25, 26, 27, 28, 29, 30, 31), (0, 1, 17, 16), (1, 2, 18, 17), (2, 3, 19, 18), (3, 4, 20, 19), (4, 5, 21, 20), (5, 6, 22, 21), (6, 7, 23, 22), (7, 8, 24, 23), (8, 9, 25, 24), (9, 10, 26, 25), (10, 11, 27, 26), (11, 12, 28, 27), (12, 13, 29, 28), (13, 14, 30, 29), (14, 15, 31, 30), (15, 0, 16, 31)])
me_dinotycoon_motion_tyrannosaurus_wink_sample_near_shin_joint_0.materials.append(mat_dinotycoon_role_b)
me_dinotycoon_motion_tyrannosaurus_wink_sample_near_shin_joint_0.update()
me_dinotycoon_motion_tyrannosaurus_wink_sample_near_shin_1 = bpy.data.meshes.new('DinoTycoon_Motion_tyrannosaurus_wink_sample_near_shin_1')
me_dinotycoon_motion_tyrannosaurus_wink_sample_near_shin_1.from_pydata([(64.44, -6.0, 2.939), (66.58, -6.0, 1.081), (68.42, -6.0, 2.919), (66.56, -6.0, 5.061), (64.44, -4.0, 2.939), (66.58, -4.0, 1.081), (68.42, -4.0, 2.919), (66.56, -4.0, 5.061)], [], [(3, 2, 1, 0), (4, 5, 6, 7), (0, 1, 5, 4), (1, 2, 6, 5), (2, 3, 7, 6), (3, 0, 4, 7)])
me_dinotycoon_motion_tyrannosaurus_wink_sample_near_shin_1.materials.append(mat_dinotycoon_role_b)
me_dinotycoon_motion_tyrannosaurus_wink_sample_near_shin_1.update()
me_dinotycoon_motion_tyrannosaurus_wink_sample_near_shin_joint_1 = bpy.data.meshes.new('DinoTycoon_Motion_tyrannosaurus_wink_sample_near_shin_joint_1')
me_dinotycoon_motion_tyrannosaurus_wink_sample_near_shin_joint_1.from_pydata([(67.0, -6.0, 4.0), (66.89, -6.0, 3.426), (66.56, -6.0, 2.939), (66.07, -6.0, 2.614), (65.5, -6.0, 2.5), (64.93, -6.0, 2.614), (64.44, -6.0, 2.939), (64.11, -6.0, 3.426), (64.0, -6.0, 4.0), (64.11, -6.0, 4.574), (64.44, -6.0, 5.061), (64.93, -6.0, 5.386), (65.5, -6.0, 5.5), (66.07, -6.0, 5.386), (66.56, -6.0, 5.061), (66.89, -6.0, 4.574), (67.0, -4.0, 4.0), (66.89, -4.0, 3.426), (66.56, -4.0, 2.939), (66.07, -4.0, 2.614), (65.5, -4.0, 2.5), (64.93, -4.0, 2.614), (64.44, -4.0, 2.939), (64.11, -4.0, 3.426), (64.0, -4.0, 4.0), (64.11, -4.0, 4.574), (64.44, -4.0, 5.061), (64.93, -4.0, 5.386), (65.5, -4.0, 5.5), (66.07, -4.0, 5.386), (66.56, -4.0, 5.061), (66.89, -4.0, 4.574)], [], [(15, 14, 13, 12, 11, 10, 9, 8, 7, 6, 5, 4, 3, 2, 1, 0), (16, 17, 18, 19, 20, 21, 22, 23, 24, 25, 26, 27, 28, 29, 30, 31), (0, 1, 17, 16), (1, 2, 18, 17), (2, 3, 19, 18), (3, 4, 20, 19), (4, 5, 21, 20), (5, 6, 22, 21), (6, 7, 23, 22), (7, 8, 24, 23), (8, 9, 25, 24), (9, 10, 26, 25), (10, 11, 27, 26), (11, 12, 28, 27), (12, 13, 29, 28), (13, 14, 30, 29), (14, 15, 31, 30), (15, 0, 16, 31)])
me_dinotycoon_motion_tyrannosaurus_wink_sample_near_shin_joint_1.materials.append(mat_dinotycoon_role_b)
me_dinotycoon_motion_tyrannosaurus_wink_sample_near_shin_joint_1.update()
me_dinotycoon_motion_tyrannosaurus_wink_sample_near_shin_tip = bpy.data.meshes.new('DinoTycoon_Motion_tyrannosaurus_wink_sample_near_shin_tip')
me_dinotycoon_motion_tyrannosaurus_wink_sample_near_shin_tip.from_pydata([(68.8, -6.0, 2.0), (68.7, -6.0, 1.503), (68.42, -6.0, 1.081), (68.0, -6.0, 0.799), (67.5, -6.0, 0.7), (67.0, -6.0, 0.799), (66.58, -6.0, 1.081), (66.3, -6.0, 1.503), (66.2, -6.0, 2.0), (66.3, -6.0, 2.497), (66.58, -6.0, 2.919), (67.0, -6.0, 3.201), (67.5, -6.0, 3.3), (68.0, -6.0, 3.201), (68.42, -6.0, 2.919), (68.7, -6.0, 2.497), (68.8, -4.0, 2.0), (68.7, -4.0, 1.503), (68.42, -4.0, 1.081), (68.0, -4.0, 0.799), (67.5, -4.0, 0.7), (67.0, -4.0, 0.799), (66.58, -4.0, 1.081), (66.3, -4.0, 1.503), (66.2, -4.0, 2.0), (66.3, -4.0, 2.497), (66.58, -4.0, 2.919), (67.0, -4.0, 3.201), (67.5, -4.0, 3.3), (68.0, -4.0, 3.201), (68.42, -4.0, 2.919), (68.7, -4.0, 2.497)], [], [(15, 14, 13, 12, 11, 10, 9, 8, 7, 6, 5, 4, 3, 2, 1, 0), (16, 17, 18, 19, 20, 21, 22, 23, 24, 25, 26, 27, 28, 29, 30, 31), (0, 1, 17, 16), (1, 2, 18, 17), (2, 3, 19, 18), (3, 4, 20, 19), (4, 5, 21, 20), (5, 6, 22, 21), (6, 7, 23, 22), (7, 8, 24, 23), (8, 9, 25, 24), (9, 10, 26, 25), (10, 11, 27, 26), (11, 12, 28, 27), (12, 13, 29, 28), (13, 14, 30, 29), (14, 15, 31, 30), (15, 0, 16, 31)])
me_dinotycoon_motion_tyrannosaurus_wink_sample_near_shin_tip.materials.append(mat_dinotycoon_role_b)
me_dinotycoon_motion_tyrannosaurus_wink_sample_near_shin_tip.update()
me_dinotycoon_motion_tyrannosaurus_wink_sample_near_toes = bpy.data.meshes.new('DinoTycoon_Motion_tyrannosaurus_wink_sample_near_toes')
me_dinotycoon_motion_tyrannosaurus_wink_sample_near_toes.from_pydata([(65.5, -6.0, 3.0), (69.5, -6.0, 3.0), (75.5, -6.0, 1.0), (75.5, -6.0, 0.0), (65.5, -6.0, 0.0), (65.5, -4.0, 3.0), (69.5, -4.0, 3.0), (75.5, -4.0, 1.0), (75.5, -4.0, 0.0), (65.5, -4.0, 0.0)], [], [(4, 3, 2, 1, 0), (5, 6, 7, 8, 9), (0, 1, 6, 5), (1, 2, 7, 6), (2, 3, 8, 7), (3, 4, 9, 8), (4, 0, 5, 9)])
me_dinotycoon_motion_tyrannosaurus_wink_sample_near_toes.materials.append(mat_dinotycoon_role_b)
me_dinotycoon_motion_tyrannosaurus_wink_sample_near_toes.update()
me_dinotycoon_motion_tyrannosaurus_wink_sample_near_claws = bpy.data.meshes.new('DinoTycoon_Motion_tyrannosaurus_wink_sample_near_claws')
me_dinotycoon_motion_tyrannosaurus_wink_sample_near_claws.from_pydata([(72.5, -8.0, 1.0), (75.5, -8.0, 1.0), (75.5, -8.0, 0.0), (72.5, -8.0, 0.0), (72.5, -6.0, 1.0), (75.5, -6.0, 1.0), (75.5, -6.0, 0.0), (72.5, -6.0, 0.0)], [], [(3, 2, 1, 0), (4, 5, 6, 7), (0, 1, 5, 4), (1, 2, 6, 5), (2, 3, 7, 6), (3, 0, 4, 7)])
me_dinotycoon_motion_tyrannosaurus_wink_sample_near_claws.materials.append(mat_dinotycoon_role_w)
me_dinotycoon_motion_tyrannosaurus_wink_sample_near_claws.update()

# ---- objects
ob_dinotycoon_motion_tyrannosaurus_wink_sample_camera = bpy.data.objects.new('DinoTycoon_Motion_tyrannosaurus_wink_sample_Camera', cam_dinotycoon_motion_tyrannosaurus_wink_sample_camera)
ob_dinotycoon_motion_tyrannosaurus_wink_far_leg_0 = bpy.data.objects.new('DinoTycoon_Motion_tyrannosaurus_wink_far_leg_0', me_dinotycoon_motion_tyrannosaurus_wink_sample_far_leg_0)
ob_dinotycoon_motion_tyrannosaurus_wink_far_leg_joint_0 = bpy.data.objects.new('DinoTycoon_Motion_tyrannosaurus_wink_far_leg_joint_0', me_dinotycoon_motion_tyrannosaurus_wink_sample_far_leg_joint_0)
ob_dinotycoon_motion_tyrannosaurus_wink_far_leg_1 = bpy.data.objects.new('DinoTycoon_Motion_tyrannosaurus_wink_far_leg_1', me_dinotycoon_motion_tyrannosaurus_wink_sample_far_leg_1)
ob_dinotycoon_motion_tyrannosaurus_wink_far_leg_joint_1 = bpy.data.objects.new('DinoTycoon_Motion_tyrannosaurus_wink_far_leg_joint_1', me_dinotycoon_motion_tyrannosaurus_wink_sample_far_leg_joint_1)
ob_dinotycoon_motion_tyrannosaurus_wink_far_leg_tip = bpy.data.objects.new('DinoTycoon_Motion_tyrannosaurus_wink_far_leg_tip', me_dinotycoon_motion_tyrannosaurus_wink_sample_far_leg_tip)
ob_dinotycoon_motion_tyrannosaurus_wink_far_toes = bpy.data.objects.new('DinoTycoon_Motion_tyrannosaurus_wink_far_toes', me_dinotycoon_motion_tyrannosaurus_wink_sample_far_toes)
ob_dinotycoon_motion_tyrannosaurus_wink_tail = bpy.data.objects.new('DinoTycoon_Motion_tyrannosaurus_wink_tail', me_dinotycoon_motion_tyrannosaurus_wink_sample_tail)
ob_dinotycoon_motion_tyrannosaurus_wink_torso = bpy.data.objects.new('DinoTycoon_Motion_tyrannosaurus_wink_torso', me_dinotycoon_motion_tyrannosaurus_wink_sample_torso)
ob_dinotycoon_motion_tyrannosaurus_wink_neck = bpy.data.objects.new('DinoTycoon_Motion_tyrannosaurus_wink_neck', me_dinotycoon_motion_tyrannosaurus_wink_sample_neck)
ob_dinotycoon_motion_tyrannosaurus_wink_skull = bpy.data.objects.new('DinoTycoon_Motion_tyrannosaurus_wink_skull', me_dinotycoon_motion_tyrannosaurus_wink_sample_skull)
ob_dinotycoon_motion_tyrannosaurus_wink_jaw = bpy.data.objects.new('DinoTycoon_Motion_tyrannosaurus_wink_jaw', me_dinotycoon_motion_tyrannosaurus_wink_sample_jaw)
ob_dinotycoon_motion_tyrannosaurus_wink_mouth = bpy.data.objects.new('DinoTycoon_Motion_tyrannosaurus_wink_mouth', me_dinotycoon_motion_tyrannosaurus_wink_sample_mouth)
ob_dinotycoon_motion_tyrannosaurus_wink_tooth_55 = bpy.data.objects.new('DinoTycoon_Motion_tyrannosaurus_wink_tooth_55', me_dinotycoon_motion_tyrannosaurus_wink_sample_tooth_55)
ob_dinotycoon_motion_tyrannosaurus_wink_tooth_58 = bpy.data.objects.new('DinoTycoon_Motion_tyrannosaurus_wink_tooth_58', me_dinotycoon_motion_tyrannosaurus_wink_sample_tooth_58)
ob_dinotycoon_motion_tyrannosaurus_wink_tooth_61 = bpy.data.objects.new('DinoTycoon_Motion_tyrannosaurus_wink_tooth_61', me_dinotycoon_motion_tyrannosaurus_wink_sample_tooth_61)
ob_dinotycoon_motion_tyrannosaurus_wink_eye = bpy.data.objects.new('DinoTycoon_Motion_tyrannosaurus_wink_eye', me_dinotycoon_motion_tyrannosaurus_wink_sample_eye)
ob_dinotycoon_motion_tyrannosaurus_wink_eye_white = bpy.data.objects.new('DinoTycoon_Motion_tyrannosaurus_wink_eye_white', me_dinotycoon_motion_tyrannosaurus_wink_sample_eye_white)
ob_dinotycoon_motion_tyrannosaurus_wink_belly = bpy.data.objects.new('DinoTycoon_Motion_tyrannosaurus_wink_belly', me_dinotycoon_motion_tyrannosaurus_wink_sample_belly)
ob_dinotycoon_motion_tyrannosaurus_wink_far_arm_0 = bpy.data.objects.new('DinoTycoon_Motion_tyrannosaurus_wink_far_arm_0', me_dinotycoon_motion_tyrannosaurus_wink_sample_far_arm_0)
ob_dinotycoon_motion_tyrannosaurus_wink_far_arm_joint_0 = bpy.data.objects.new('DinoTycoon_Motion_tyrannosaurus_wink_far_arm_joint_0', me_dinotycoon_motion_tyrannosaurus_wink_sample_far_arm_joint_0)
ob_dinotycoon_motion_tyrannosaurus_wink_far_arm_1 = bpy.data.objects.new('DinoTycoon_Motion_tyrannosaurus_wink_far_arm_1', me_dinotycoon_motion_tyrannosaurus_wink_sample_far_arm_1)
ob_dinotycoon_motion_tyrannosaurus_wink_far_arm_joint_1 = bpy.data.objects.new('DinoTycoon_Motion_tyrannosaurus_wink_far_arm_joint_1', me_dinotycoon_motion_tyrannosaurus_wink_sample_far_arm_joint_1)
ob_dinotycoon_motion_tyrannosaurus_wink_far_arm_tip = bpy.data.objects.new('DinoTycoon_Motion_tyrannosaurus_wink_far_arm_tip', me_dinotycoon_motion_tyrannosaurus_wink_sample_far_arm_tip)
ob_dinotycoon_motion_tyrannosaurus_wink_near_arm_0 = bpy.data.objects.new('DinoTycoon_Motion_tyrannosaurus_wink_near_arm_0', me_dinotycoon_motion_tyrannosaurus_wink_sample_near_arm_0)
ob_dinotycoon_motion_tyrannosaurus_wink_near_arm_joint_0 = bpy.data.objects.new('DinoTycoon_Motion_tyrannosaurus_wink_near_arm_joint_0', me_dinotycoon_motion_tyrannosaurus_wink_sample_near_arm_joint_0)
ob_dinotycoon_motion_tyrannosaurus_wink_near_arm_1 = bpy.data.objects.new('DinoTycoon_Motion_tyrannosaurus_wink_near_arm_1', me_dinotycoon_motion_tyrannosaurus_wink_sample_near_arm_1)
ob_dinotycoon_motion_tyrannosaurus_wink_near_arm_joint_1 = bpy.data.objects.new('DinoTycoon_Motion_tyrannosaurus_wink_near_arm_joint_1', me_dinotycoon_motion_tyrannosaurus_wink_sample_near_arm_joint_1)
ob_dinotycoon_motion_tyrannosaurus_wink_near_arm_tip = bpy.data.objects.new('DinoTycoon_Motion_tyrannosaurus_wink_near_arm_tip', me_dinotycoon_motion_tyrannosaurus_wink_sample_near_arm_tip)
ob_dinotycoon_motion_tyrannosaurus_wink_near_thigh_0 = bpy.data.objects.new('DinoTycoon_Motion_tyrannosaurus_wink_near_thigh_0', me_dinotycoon_motion_tyrannosaurus_wink_sample_near_thigh_0)
ob_dinotycoon_motion_tyrannosaurus_wink_near_thigh_joint_0 = bpy.data.objects.new('DinoTycoon_Motion_tyrannosaurus_wink_near_thigh_joint_0', me_dinotycoon_motion_tyrannosaurus_wink_sample_near_thigh_joint_0)
ob_dinotycoon_motion_tyrannosaurus_wink_near_thigh_tip = bpy.data.objects.new('DinoTycoon_Motion_tyrannosaurus_wink_near_thigh_tip', me_dinotycoon_motion_tyrannosaurus_wink_sample_near_thigh_tip)
ob_dinotycoon_motion_tyrannosaurus_wink_near_shin_0 = bpy.data.objects.new('DinoTycoon_Motion_tyrannosaurus_wink_near_shin_0', me_dinotycoon_motion_tyrannosaurus_wink_sample_near_shin_0)
ob_dinotycoon_motion_tyrannosaurus_wink_near_shin_joint_0 = bpy.data.objects.new('DinoTycoon_Motion_tyrannosaurus_wink_near_shin_joint_0', me_dinotycoon_motion_tyrannosaurus_wink_sample_near_shin_joint_0)
ob_dinotycoon_motion_tyrannosaurus_wink_near_shin_1 = bpy.data.objects.new('DinoTycoon_Motion_tyrannosaurus_wink_near_shin_1', me_dinotycoon_motion_tyrannosaurus_wink_sample_near_shin_1)
ob_dinotycoon_motion_tyrannosaurus_wink_near_shin_joint_1 = bpy.data.objects.new('DinoTycoon_Motion_tyrannosaurus_wink_near_shin_joint_1', me_dinotycoon_motion_tyrannosaurus_wink_sample_near_shin_joint_1)
ob_dinotycoon_motion_tyrannosaurus_wink_near_shin_tip = bpy.data.objects.new('DinoTycoon_Motion_tyrannosaurus_wink_near_shin_tip', me_dinotycoon_motion_tyrannosaurus_wink_sample_near_shin_tip)
ob_dinotycoon_motion_tyrannosaurus_wink_near_toes = bpy.data.objects.new('DinoTycoon_Motion_tyrannosaurus_wink_near_toes', me_dinotycoon_motion_tyrannosaurus_wink_sample_near_toes)
ob_dinotycoon_motion_tyrannosaurus_wink_near_claws = bpy.data.objects.new('DinoTycoon_Motion_tyrannosaurus_wink_near_claws', me_dinotycoon_motion_tyrannosaurus_wink_sample_near_claws)

# ---- transforms, parenting, visibility, modifiers, constraints
ob_dinotycoon_motion_tyrannosaurus_wink_sample_camera.location = (65.0, -100.0, 30.0)
ob_dinotycoon_motion_tyrannosaurus_wink_sample_camera.rotation_euler = (1.571, -0.0, 0.0)
ob_dinotycoon_motion_tyrannosaurus_wink_far_leg_0.location = (0.0, 0.0, 0.0)
ob_dinotycoon_motion_tyrannosaurus_wink_far_leg_joint_0.location = (0.0, 0.0, 0.0)
ob_dinotycoon_motion_tyrannosaurus_wink_far_leg_1.location = (0.0, 0.0, 0.0)
ob_dinotycoon_motion_tyrannosaurus_wink_far_leg_joint_1.location = (0.0, 0.0, 0.0)
ob_dinotycoon_motion_tyrannosaurus_wink_far_leg_tip.location = (0.0, 0.0, 0.0)
ob_dinotycoon_motion_tyrannosaurus_wink_far_toes.location = (0.0, 0.0, 0.0)
ob_dinotycoon_motion_tyrannosaurus_wink_tail.location = (0.0, 0.0, 0.0)
ob_dinotycoon_motion_tyrannosaurus_wink_torso.location = (0.0, 0.0, 0.0)
ob_dinotycoon_motion_tyrannosaurus_wink_neck.location = (0.0, 0.0, 0.0)
ob_dinotycoon_motion_tyrannosaurus_wink_skull.location = (0.0, 0.0, 0.0)
ob_dinotycoon_motion_tyrannosaurus_wink_jaw.location = (0.0, 0.0, 0.0)
ob_dinotycoon_motion_tyrannosaurus_wink_mouth.location = (0.0, 0.0, 0.0)
ob_dinotycoon_motion_tyrannosaurus_wink_tooth_55.location = (0.0, 0.0, 0.0)
ob_dinotycoon_motion_tyrannosaurus_wink_tooth_58.location = (0.0, 0.0, 0.0)
ob_dinotycoon_motion_tyrannosaurus_wink_tooth_61.location = (0.0, 0.0, 0.0)
ob_dinotycoon_motion_tyrannosaurus_wink_eye.location = (0.0, 0.0, 0.0)
ob_dinotycoon_motion_tyrannosaurus_wink_eye_white.location = (0.0, 0.0, 0.0)
ob_dinotycoon_motion_tyrannosaurus_wink_belly.location = (0.0, 0.0, 0.0)
ob_dinotycoon_motion_tyrannosaurus_wink_far_arm_0.location = (0.0, 0.0, 0.0)
ob_dinotycoon_motion_tyrannosaurus_wink_far_arm_joint_0.location = (0.0, 0.0, 0.0)
ob_dinotycoon_motion_tyrannosaurus_wink_far_arm_1.location = (0.0, 0.0, 0.0)
ob_dinotycoon_motion_tyrannosaurus_wink_far_arm_joint_1.location = (0.0, 0.0, 0.0)
ob_dinotycoon_motion_tyrannosaurus_wink_far_arm_tip.location = (0.0, 0.0, 0.0)
ob_dinotycoon_motion_tyrannosaurus_wink_near_arm_0.location = (0.0, 0.0, 0.0)
ob_dinotycoon_motion_tyrannosaurus_wink_near_arm_joint_0.location = (0.0, 0.0, 0.0)
ob_dinotycoon_motion_tyrannosaurus_wink_near_arm_1.location = (0.0, 0.0, 0.0)
ob_dinotycoon_motion_tyrannosaurus_wink_near_arm_joint_1.location = (0.0, 0.0, 0.0)
ob_dinotycoon_motion_tyrannosaurus_wink_near_arm_tip.location = (0.0, 0.0, 0.0)
ob_dinotycoon_motion_tyrannosaurus_wink_near_thigh_0.location = (0.0, 0.0, 0.0)
ob_dinotycoon_motion_tyrannosaurus_wink_near_thigh_joint_0.location = (0.0, 0.0, 0.0)
ob_dinotycoon_motion_tyrannosaurus_wink_near_thigh_tip.location = (0.0, 0.0, 0.0)
ob_dinotycoon_motion_tyrannosaurus_wink_near_shin_0.location = (0.0, 0.0, 0.0)
ob_dinotycoon_motion_tyrannosaurus_wink_near_shin_joint_0.location = (0.0, 0.0, 0.0)
ob_dinotycoon_motion_tyrannosaurus_wink_near_shin_1.location = (0.0, 0.0, 0.0)
ob_dinotycoon_motion_tyrannosaurus_wink_near_shin_joint_1.location = (0.0, 0.0, 0.0)
ob_dinotycoon_motion_tyrannosaurus_wink_near_shin_tip.location = (0.0, 0.0, 0.0)
ob_dinotycoon_motion_tyrannosaurus_wink_near_toes.location = (0.0, 0.0, 0.0)
ob_dinotycoon_motion_tyrannosaurus_wink_near_claws.location = (0.0, 0.0, 0.0)

# ---- collection membership
scene.collection.objects.link(ob_dinotycoon_motion_tyrannosaurus_wink_sample_camera)
scene.collection.objects.link(ob_dinotycoon_motion_tyrannosaurus_wink_far_leg_0)
scene.collection.objects.link(ob_dinotycoon_motion_tyrannosaurus_wink_far_leg_joint_0)
scene.collection.objects.link(ob_dinotycoon_motion_tyrannosaurus_wink_far_leg_1)
scene.collection.objects.link(ob_dinotycoon_motion_tyrannosaurus_wink_far_leg_joint_1)
scene.collection.objects.link(ob_dinotycoon_motion_tyrannosaurus_wink_far_leg_tip)
scene.collection.objects.link(ob_dinotycoon_motion_tyrannosaurus_wink_far_toes)
scene.collection.objects.link(ob_dinotycoon_motion_tyrannosaurus_wink_tail)
scene.collection.objects.link(ob_dinotycoon_motion_tyrannosaurus_wink_torso)
scene.collection.objects.link(ob_dinotycoon_motion_tyrannosaurus_wink_neck)
scene.collection.objects.link(ob_dinotycoon_motion_tyrannosaurus_wink_skull)
scene.collection.objects.link(ob_dinotycoon_motion_tyrannosaurus_wink_jaw)
scene.collection.objects.link(ob_dinotycoon_motion_tyrannosaurus_wink_mouth)
scene.collection.objects.link(ob_dinotycoon_motion_tyrannosaurus_wink_tooth_55)
scene.collection.objects.link(ob_dinotycoon_motion_tyrannosaurus_wink_tooth_58)
scene.collection.objects.link(ob_dinotycoon_motion_tyrannosaurus_wink_tooth_61)
scene.collection.objects.link(ob_dinotycoon_motion_tyrannosaurus_wink_eye)
scene.collection.objects.link(ob_dinotycoon_motion_tyrannosaurus_wink_eye_white)
scene.collection.objects.link(ob_dinotycoon_motion_tyrannosaurus_wink_belly)
scene.collection.objects.link(ob_dinotycoon_motion_tyrannosaurus_wink_far_arm_0)
scene.collection.objects.link(ob_dinotycoon_motion_tyrannosaurus_wink_far_arm_joint_0)
scene.collection.objects.link(ob_dinotycoon_motion_tyrannosaurus_wink_far_arm_1)
scene.collection.objects.link(ob_dinotycoon_motion_tyrannosaurus_wink_far_arm_joint_1)
scene.collection.objects.link(ob_dinotycoon_motion_tyrannosaurus_wink_far_arm_tip)
scene.collection.objects.link(ob_dinotycoon_motion_tyrannosaurus_wink_near_arm_0)
scene.collection.objects.link(ob_dinotycoon_motion_tyrannosaurus_wink_near_arm_joint_0)
scene.collection.objects.link(ob_dinotycoon_motion_tyrannosaurus_wink_near_arm_1)
scene.collection.objects.link(ob_dinotycoon_motion_tyrannosaurus_wink_near_arm_joint_1)
scene.collection.objects.link(ob_dinotycoon_motion_tyrannosaurus_wink_near_arm_tip)
scene.collection.objects.link(ob_dinotycoon_motion_tyrannosaurus_wink_near_thigh_0)
scene.collection.objects.link(ob_dinotycoon_motion_tyrannosaurus_wink_near_thigh_joint_0)
scene.collection.objects.link(ob_dinotycoon_motion_tyrannosaurus_wink_near_thigh_tip)
scene.collection.objects.link(ob_dinotycoon_motion_tyrannosaurus_wink_near_shin_0)
scene.collection.objects.link(ob_dinotycoon_motion_tyrannosaurus_wink_near_shin_joint_0)
scene.collection.objects.link(ob_dinotycoon_motion_tyrannosaurus_wink_near_shin_1)
scene.collection.objects.link(ob_dinotycoon_motion_tyrannosaurus_wink_near_shin_joint_1)
scene.collection.objects.link(ob_dinotycoon_motion_tyrannosaurus_wink_near_shin_tip)
scene.collection.objects.link(ob_dinotycoon_motion_tyrannosaurus_wink_near_toes)
scene.collection.objects.link(ob_dinotycoon_motion_tyrannosaurus_wink_near_claws)

# ---- scene / render settings (as saved in the file)
scene.camera = ob_dinotycoon_motion_tyrannosaurus_wink_sample_camera
scene.frame_start = 1; scene.frame_end = 120; scene.frame_set(1)
scene.render.engine = 'CYCLES'
scene.render.image_settings.exr_codec = 'NONE'
scene.render.resolution_x = 130
scene.render.resolution_y = 60
scene.render.fps = 100
scene.render.film_transparent = True
scene.render.simplify_subdivision_render = 0
scene.render.simplify_child_particles_render = 0.0
scene.cycles.use_denoising = False
scene.cycles.samples = 1
scene.cycles.filter_width = 0.01
scene.eevee.use_volume_custom_range = False
scene.eevee.use_fast_gi = False
scene.eevee.use_shadows = False
scene.view_settings.view_transform = 'Standard'
scene.view_settings.white_balance_temperature = 0.0
scene.view_settings.white_balance_tint = 0.0
scene.view_settings.white_balance_whitepoint = (2.97, 0.5193, -0.0414)
bpy.context.view_layer.update()
